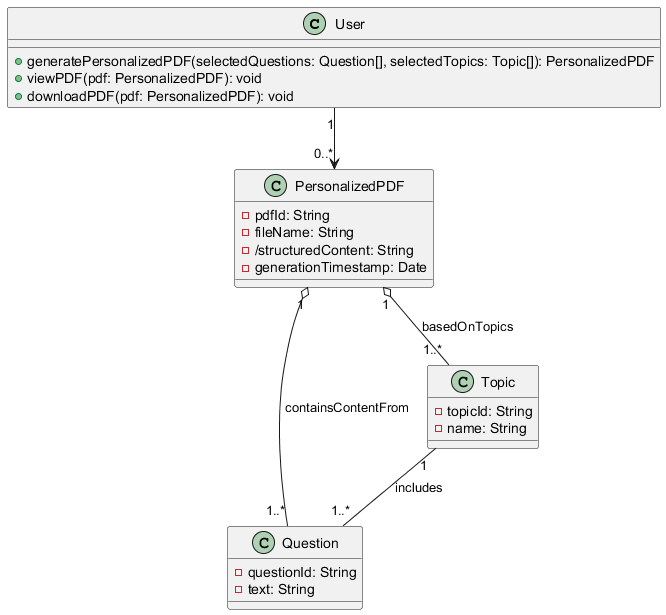

The diagram above was rendered by PlantUML. Its source (embedded in the PNG):
@startuml
class User {
  + generatePersonalizedPDF(selectedQuestions: Question[], selectedTopics: Topic[]): PersonalizedPDF
  + viewPDF(pdf: PersonalizedPDF): void
  + downloadPDF(pdf: PersonalizedPDF): void
}

class PersonalizedPDF {
  - pdfId: String
  - fileName: String
  - /structuredContent: String
  - generationTimestamp: Date
}

class Question {
  - questionId: String
  - text: String
}

class Topic {
  - topicId: String
  - name: String
}

User "1" --> "0..*" PersonalizedPDF
PersonalizedPDF "1" o-- "1..*" Question : containsContentFrom
PersonalizedPDF "1" o-- "1..*" Topic : basedOnTopics
Topic "1" -- "1..*" Question : includes
@enduml